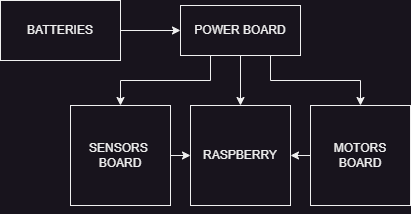

The diagram above was exported from draw.io. Its source (the exported page's mxGraphModel, read from the mxfile embedded in the PNG):
<mxGraphModel dx="858" dy="508" grid="1" gridSize="10" guides="1" tooltips="1" connect="1" arrows="1" fold="1" page="1" pageScale="1" pageWidth="827" pageHeight="1169" math="0" shadow="0">
  <root>
    <mxCell id="0" />
    <mxCell id="1" parent="0" />
    <mxCell id="WswacCXVIzSuOMYkpevD-19" style="edgeStyle=orthogonalEdgeStyle;rounded=0;orthogonalLoop=1;jettySize=auto;html=1;exitX=1;exitY=0.5;exitDx=0;exitDy=0;entryX=0;entryY=0.5;entryDx=0;entryDy=0;" edge="1" parent="1" source="WswacCXVIzSuOMYkpevD-2" target="WswacCXVIzSuOMYkpevD-16">
      <mxGeometry relative="1" as="geometry" />
    </mxCell>
    <mxCell id="WswacCXVIzSuOMYkpevD-2" value="SENSORS&amp;nbsp;&lt;div&gt;BOARD&lt;/div&gt;" style="rounded=0;whiteSpace=wrap;html=1;" vertex="1" parent="1">
      <mxGeometry x="220" y="270" width="100" height="100" as="geometry" />
    </mxCell>
    <mxCell id="WswacCXVIzSuOMYkpevD-20" style="edgeStyle=orthogonalEdgeStyle;rounded=0;orthogonalLoop=1;jettySize=auto;html=1;exitX=0;exitY=0.5;exitDx=0;exitDy=0;entryX=1;entryY=0.5;entryDx=0;entryDy=0;" edge="1" parent="1" source="WswacCXVIzSuOMYkpevD-3" target="WswacCXVIzSuOMYkpevD-16">
      <mxGeometry relative="1" as="geometry" />
    </mxCell>
    <mxCell id="WswacCXVIzSuOMYkpevD-3" value="MOTORS&lt;div&gt;BOARD&lt;/div&gt;" style="rounded=0;whiteSpace=wrap;html=1;" vertex="1" parent="1">
      <mxGeometry x="460" y="270" width="100" height="100" as="geometry" />
    </mxCell>
    <mxCell id="WswacCXVIzSuOMYkpevD-10" style="edgeStyle=orthogonalEdgeStyle;rounded=0;orthogonalLoop=1;jettySize=auto;html=1;exitX=0.25;exitY=1;exitDx=0;exitDy=0;entryX=0.5;entryY=0;entryDx=0;entryDy=0;" edge="1" parent="1" source="WswacCXVIzSuOMYkpevD-5" target="WswacCXVIzSuOMYkpevD-2">
      <mxGeometry relative="1" as="geometry" />
    </mxCell>
    <mxCell id="WswacCXVIzSuOMYkpevD-12" style="edgeStyle=orthogonalEdgeStyle;rounded=0;orthogonalLoop=1;jettySize=auto;html=1;exitX=0.75;exitY=1;exitDx=0;exitDy=0;entryX=0.5;entryY=0;entryDx=0;entryDy=0;" edge="1" parent="1" source="WswacCXVIzSuOMYkpevD-5" target="WswacCXVIzSuOMYkpevD-3">
      <mxGeometry relative="1" as="geometry" />
    </mxCell>
    <mxCell id="WswacCXVIzSuOMYkpevD-17" style="edgeStyle=orthogonalEdgeStyle;rounded=0;orthogonalLoop=1;jettySize=auto;html=1;entryX=0.5;entryY=0;entryDx=0;entryDy=0;" edge="1" parent="1" source="WswacCXVIzSuOMYkpevD-5" target="WswacCXVIzSuOMYkpevD-16">
      <mxGeometry relative="1" as="geometry" />
    </mxCell>
    <mxCell id="WswacCXVIzSuOMYkpevD-5" value="POWER BOARD" style="rounded=0;whiteSpace=wrap;html=1;" vertex="1" parent="1">
      <mxGeometry x="330" y="170" width="120" height="50" as="geometry" />
    </mxCell>
    <mxCell id="WswacCXVIzSuOMYkpevD-13" style="edgeStyle=orthogonalEdgeStyle;rounded=0;orthogonalLoop=1;jettySize=auto;html=1;entryX=0;entryY=0.5;entryDx=0;entryDy=0;" edge="1" parent="1" source="WswacCXVIzSuOMYkpevD-7" target="WswacCXVIzSuOMYkpevD-5">
      <mxGeometry relative="1" as="geometry" />
    </mxCell>
    <mxCell id="WswacCXVIzSuOMYkpevD-7" value="BATTERIES" style="rounded=0;whiteSpace=wrap;html=1;" vertex="1" parent="1">
      <mxGeometry x="150" y="165" width="120" height="60" as="geometry" />
    </mxCell>
    <mxCell id="WswacCXVIzSuOMYkpevD-14" style="edgeStyle=orthogonalEdgeStyle;rounded=0;orthogonalLoop=1;jettySize=auto;html=1;exitX=0.5;exitY=1;exitDx=0;exitDy=0;" edge="1" parent="1" source="WswacCXVIzSuOMYkpevD-2" target="WswacCXVIzSuOMYkpevD-2">
      <mxGeometry relative="1" as="geometry" />
    </mxCell>
    <mxCell id="WswacCXVIzSuOMYkpevD-16" value="RASPBERRY" style="rounded=0;whiteSpace=wrap;html=1;" vertex="1" parent="1">
      <mxGeometry x="340" y="270" width="100" height="100" as="geometry" />
    </mxCell>
  </root>
</mxGraphModel>